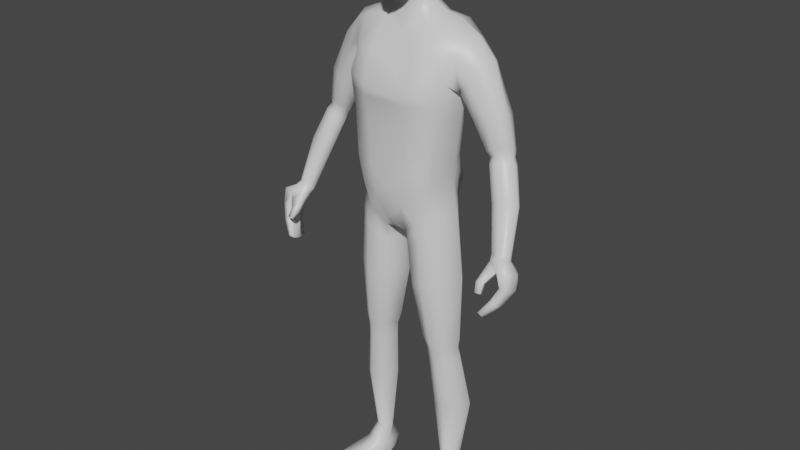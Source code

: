 # Source: Player-backup2.blend  (saved by Blender 2.90.8; exported with 4.5.12 LTS)
import bpy
from mathutils import Matrix  # noqa: F401  (used for matrix-valued properties, if any)

bpy.ops.wm.read_factory_settings(use_empty=True)
scene = bpy.context.scene
scene.name = 'Scene'

# ---- collections
col_collection = bpy.data.collections.new('Collection'); scene.collection.children.link(col_collection)
col_reference = bpy.data.collections.new('Reference'); scene.collection.children.link(col_reference)

# ---- materials (node trees are filled in below, after node groups)
mat_material = bpy.data.materials.new('Material')
mat_material.alpha_threshold = 0.0
mat_material.use_transparent_shadow = False
mat_material.line_color = (0.0, 0.0, 0.0, 1.0)

# ---- material node trees
mat_material.use_nodes = True; mat_material.node_tree.nodes.clear()
_N = mat_material.node_tree.nodes; _L = mat_material.node_tree.links
n0 = _N.new('ShaderNodeOutputMaterial'); n0.name = 'Material Output'; n0.location = (300, 300)
n1 = _N.new('ShaderNodeBsdfPrincipled'); n1.name = 'Principled BSDF'; n1.location = (10, 300)
n1.distribution = 'GGX'
n1.subsurface_method = 'BURLEY'
n1.inputs[2].default_value = 0.4
n1.inputs[3].default_value = 1.45
n1.inputs[27].default_value = (0.0, 0.0, 0.0, 1.0)
n1.inputs[28].default_value = 1.0
_L.new(n1.outputs[0], n0.inputs[0])
n0.is_active_output = True

# ---- world
world_world = bpy.data.worlds.new('World'); scene.world = world_world
world_world.use_nodes = True; world_world.node_tree.nodes.clear()
_N = world_world.node_tree.nodes; _L = world_world.node_tree.links
n0 = _N.new('ShaderNodeOutputWorld'); n0.name = 'World Output'; n0.location = (300, 300)
n1 = _N.new('ShaderNodeBackground'); n1.name = 'Background'; n1.location = (10, 300)
n1.inputs[0].default_value = (0.05088, 0.05088, 0.05088, 1.0)
_L.new(n1.outputs[0], n0.inputs[0])
n0.is_active_output = True
world_world.color = (0.05088, 0.05088, 0.05088)
world_world.use_sun_shadow = False
world_world.sun_shadow_jitter_overblur = 0.0

# ---- meshes
me_cube = bpy.data.meshes.new('Cube')
me_cube.from_pydata([(0.1962, 0.0748, 1.552), (0.1287, 0.06521, 1.061), (0.1962, 0.0005378, 1.552), (0.1216, -0.05748, 1.057), (0.1641, -0.04532, 1.434), (0.1346, 0.06125, 1.19), (0.1509, 0.06118, 1.333), (0.1646, 0.08244, 1.439), (0.0, 0.1014, 0.9632), (0.0, -0.03132, 1.554), (0.0, -0.0727, 0.9643), (0.0, 0.07712, 1.564), (0.1509, -0.05567, 1.329), (0.1344, -0.06182, 1.183), (0.0, 0.1028, 1.394), (0.0, 0.07291, 1.268), (0.0, 0.07936, 1.108), (0.0, -0.1284, 1.398), (0.0, -0.1003, 1.277), (0.0, -0.1113, 1.112), (0.03639, -0.06193, 0.9557), (0.07015, 0.09458, 1.602), (0.04891, 0.1087, 0.9804), (0.07015, -0.03132, 1.589), (0.06175, -0.1022, 1.155), (0.07213, -0.1055, 1.308), (0.07016, -0.1225, 1.406), (0.05269, 0.0892, 1.158), (0.05155, 0.08841, 1.311), (0.04755, 0.1122, 1.41), (0.0, -0.01168, 1.646), (0.0, 0.0489, 1.686), (0.03731, 0.05119, 1.673), (0.03734, -0.01192, 1.646), (0.1545, 0.0141, 1.191), (0.1711, 0.01602, 1.333), (0.0, 0.03341, 0.9407), (0.2074, 0.04025, 1.568), (0.1227, 0.01593, 0.1125), (0.1603, 0.02415, 0.1128), (0.1544, 0.06545, 0.1124), (0.1248, 0.06328, 0.1126), (0.05417, 0.07428, 0.9173), (0.04527, -0.06277, 0.9004), (0.1364, -0.05246, 0.9843), (0.14, 0.05799, 0.9929), (0.1306, 0.06807, 1.129), (0.1259, -0.05973, 1.12), (0.0, 0.1099, 1.01), (0.0, -0.1042, 1.008), (0.04746, -0.1042, 1.057), (0.04746, 0.1262, 1.056), (0.08981, 0.05828, 0.5907), (0.1544, -0.02926, 0.5898), (0.07917, -0.02965, 0.5865), (0.159, 0.05084, 0.5921), (0.1028, 0.0581, 0.5194), (0.1571, -0.0136, 0.5102), (0.09413, -0.01779, 0.5082), (0.1605, 0.05484, 0.5181), (0.04616, -0.04917, 0.7784), (0.1571, 0.06228, 0.7989), (0.06087, 0.07209, 0.7864), (0.1502, -0.0482, 0.795), (0.1186, 0.08291, 0.3416), (0.1803, 0.005467, 0.3351), (0.1092, -0.005036, 0.3394), (0.1844, 0.08271, 0.3375), (0.08856, -0.02252, 0.5494), (0.1567, 0.04671, 0.557), (0.09754, 0.05312, 0.5569), (0.1528, -0.02205, 0.5518), (0.07991, -0.08391, 1.003), (0.1315, 0.09954, 1.589), (0.1162, 0.08754, 1.179), (0.1315, 0.0873, 1.326), (0.1393, 0.1264, 1.432), (0.09429, 0.1057, 1.009), (0.132, -0.02918, 1.583), (0.1181, -0.09621, 1.172), (0.1342, -0.08787, 1.325), (0.1422, -0.09661, 1.428), (0.1553, 0.01303, 1.085), (0.1431, 0.01097, 0.1126), (0.1361, 0.07116, 0.1124), (0.09698, -0.0807, 0.9465), (0.09762, 0.0841, 0.9537), (0.1021, -0.09334, 1.093), (0.1128, 0.1136, 1.099), (0.1214, -0.053, 0.5869), (0.1245, 0.07376, 0.5908), (0.1304, -0.03535, 0.5051), (0.1326, 0.07647, 0.5197), (0.1075, 0.08917, 0.7935), (0.1034, -0.07693, 0.7878), (0.15, -0.01829, 0.333), (0.1523, 0.1058, 0.3371), (0.1274, 0.06699, 0.5573), (0.1249, -0.04273, 0.5477), (0.09003, 0.04827, 1.611), (0.01213, 0.0452, 0.9448), (0.0, -0.01488, 1.605), (0.05301, 0.0219, 1.665), (0.1744, 0.04745, 0.1125), (0.1069, 0.04074, 0.1125), (0.1694, 0.01438, 1.009), (0.01646, 0.02364, 0.8917), (0.1503, 0.01425, 1.139), (0.1848, 0.0187, 0.5923), (0.05599, 0.02442, 0.5869), (0.1839, 0.02711, 0.5166), (0.07186, 0.02685, 0.5137), (0.01937, 0.02591, 0.7785), (0.1887, 0.0184, 0.8005), (0.2092, 0.05161, 0.3372), (0.08555, 0.04486, 0.3424), (0.06802, 0.02392, 0.5521), (0.1792, 0.01901, 0.5561), (0.1356, 0.05264, 1.599), (0.0, 0.101, 1.479), (0.1757, 0.08129, 1.494), (0.0, -0.07805, 1.472), (0.07357, -0.07845, 1.504), (0.05545, 0.1386, 1.5), (0.1362, -0.06394, 1.508), (0.1345, 0.1276, 1.512), (0.1873, 0.02977, 1.422), (0.1757, -0.02991, 1.5), (0.247, 0.07388, 1.496), (0.247, 0.005487, 1.496), (0.1905, -0.01692, 1.41), (0.1911, 0.06485, 1.411), (0.263, 0.04206, 1.504), (0.192, 0.03134, 1.388), (0.2169, -0.02362, 1.457), (0.2147, 0.07986, 1.453), (0.4001, -0.03903, 0.9793), (0.3336, 0.05877, 1.239), (0.3282, 0.01806, 1.25), (0.2808, 0.008876, 1.238), (0.2878, 0.0575, 1.225), (0.3388, 0.03689, 1.242), (0.2782, 0.03552, 1.223), (0.3038, 0.002763, 1.247), (0.3099, 0.06452, 1.23), (0.3139, -0.007958, 1.1), (0.3976, -0.06441, 0.9924), (0.3533, -0.0716, 0.9908), (0.3567, -0.04127, 0.9752), (0.4055, -0.05295, 0.9825), (0.348, -0.05582, 0.9761), (0.3807, -0.07308, 0.9958), (0.3772, -0.03623, 0.975), (0.3256, 0.01146, 1.1), (0.3512, 0.02028, 1.103), (0.383, 0.01619, 1.115), (0.3178, -0.02904, 1.12), (0.344, -0.03567, 1.132), (0.3765, -0.02076, 1.133), (0.3901, -0.004071, 1.121), (0.2317, -0.007068, 1.335), (0.2706, 0.07327, 1.337), (0.2254, 0.03129, 1.32), (0.2345, 0.06121, 1.321), (0.2716, -0.01319, 1.357), (0.3101, 0.01061, 1.371), (0.3152, 0.03922, 1.363), (0.3117, 0.06773, 1.358), (0.3668, -0.1491, 0.8407), (0.3591, -0.08642, 0.9766), (0.3652, -0.09022, 0.8229), (0.3744, -0.04092, 0.9665), (0.3762, -0.1483, 0.8348), (0.3916, -0.08298, 0.989), (0.3731, -0.09022, 0.8185), (0.4014, -0.04157, 0.9716), (0.4103, -0.111, 0.9165), (0.4102, -0.03841, 0.8971), (0.4281, -0.03841, 0.8967), (0.4334, -0.1081, 0.9194), (0.3953, -0.06863, 0.8528), (0.408, -0.06799, 0.8534), (0.4131, -0.1267, 0.8725), (0.392, -0.1268, 0.8778), (0.3964, -0.1083, 0.9647), (0.3982, -0.03201, 0.9383), (0.4203, -0.03201, 0.9396), (0.4286, -0.1023, 0.9716), (0.3622, -0.1151, 0.8204), (0.3622, -0.1351, 0.8273), (0.3533, -0.0696, 0.9613), (0.3578, -0.04738, 0.9671), (0.3773, -0.1351, 0.8188), (0.3773, -0.1151, 0.8119), (0.4069, -0.05581, 0.9781), (0.4049, -0.07124, 0.9863), (0.435, -0.06647, 0.8981), (0.4365, -0.08856, 0.9067), (0.4022, -0.08856, 0.9075), (0.4007, -0.06647, 0.8988), (0.3895, -0.11, 0.8658), (0.3883, -0.08996, 0.8606), (0.4131, -0.08996, 0.856), (0.4131, -0.1108, 0.8583), (0.4317, -0.05424, 0.9408), (0.4317, -0.07443, 0.9482), (0.3859, -0.07616, 0.9472), (0.3895, -0.05424, 0.9383), (0.3679, -0.1162, 0.9181), (0.3562, -0.1421, 0.8938), (0.3723, -0.1346, 0.9301), (0.3577, -0.1543, 0.9045), (0.3484, -0.123, 0.9169), (0.371, -0.1369, 0.8947), (0.3504, -0.1391, 0.931), (0.3743, -0.1509, 0.9038), (0.1516, -0.1329, -0.0009187), (0.1515, -0.1325, 0.0236), (0.1109, 0.06951, 0.0008555), (0.1086, 0.07724, 0.0472), (0.218, -0.1129, -0.0009187), (0.2179, -0.1125, 0.0236), (0.1422, 0.0789, 0.0008555), (0.1398, 0.08664, 0.0472), (0.1061, -0.02091, 0.006179), (0.1186, -0.02429, 0.06013), (0.1942, 0.005609, 0.006179), (0.1781, -0.002014, 0.05953), (0.105, 0.02106, 0.05332), (0.1717, 0.04184, -0.0009187), (0.1048, 0.02173, -0.0009187), (0.1719, 0.04117, 0.05332), (0.1256, 0.07392, 0.0008555), (0.1233, 0.08165, 0.0472), (0.1848, -0.1229, -0.0009187), (0.1847, -0.1225, 0.0236), (0.1521, -0.0142, 0.06013), (0.1501, -0.007649, 0.006179), (0.1383, 0.03178, -0.0009187), (0.1515, -0.1351, 0.009402), (0.1087, 0.07567, 0.01339), (0.1406, 0.08527, 0.01339), (0.2193, -0.1147, 0.009402), (0.195, 0.006119, 0.0165), (0.1051, -0.02094, 0.0165), (0.172, 0.04339, 0.009402), (0.1037, 0.02286, 0.009402), (0.1854, -0.1249, 0.009402), (0.1237, 0.08018, 0.01339), (0.1296, -0.07946, -0.0009187), (0.2073, -0.0578, 0.03346), (0.1301, -0.08104, 0.03346), (0.2069, -0.05622, -0.0009187), (0.1687, -0.06942, 0.03346), (0.1682, -0.06784, -0.0009187), (0.1289, -0.08014, 0.009549), (0.2078, -0.05642, 0.009549), (0.04266, -0.08784, 1.711), (0.05423, -0.06554, 1.869), (0.0601, 0.04253, 1.739), (0.05995, 0.05495, 1.872), (0.06947, 0.06136, 1.8), (0.06377, -0.01867, 1.71), (0.06745, -0.002098, 1.888), (0.05608, -0.086, 1.793), (0.08521, -0.006689, 1.797), (0.0, 0.05987, 1.725), (-1.077e-10, 0.06972, 1.887), (0.0, -0.1049, 1.669), (0.0, -0.08059, 1.883), (0.0, -0.001716, 1.923), (0.0, -0.01976, 1.665), (-1.077e-10, -0.1216, 1.785), (-1.077e-10, 0.09503, 1.8), (0.03672, 0.06469, 1.882), (0.06708, 0.05284, 1.764), (0.06589, 0.01796, 1.724), (0.06273, -0.03893, 1.881), (0.04923, -0.09103, 1.746), (0.02422, -0.09993, 1.683), (0.0395, 0.0514, 1.734), (0.06692, 0.06109, 1.841), (0.05322, -0.05985, 1.707), (0.06634, 0.03231, 1.883), (0.05812, -0.07619, 1.838), (0.03311, -0.07552, 1.879), (0.0, -0.04341, 1.912), (0.0, 0.03776, 1.914), (0.03795, -0.001764, 1.914), (0.0, -0.06951, 1.659), (0.05051, -0.01501, 1.619), (0.03542, -0.02012, 1.678), (0.0299, -0.1121, 1.788), (0.0, -0.1138, 1.726), (0.0, -0.1072, 1.84), (0.07516, -0.04805, 1.796), (0.08436, 0.03028, 1.799), (0.07976, -0.01307, 1.751), (0.08229, -0.003244, 1.846), (0.03911, 0.08524, 1.8), (5.386e-10, 0.08443, 1.76), (-1.077e-10, 0.08968, 1.845), (0.03813, 0.08159, 1.843), (0.07475, -0.04201, 1.843), (0.02919, -0.06754, 1.675), (0.03594, -0.04132, 1.904), (0.0377, 0.03557, 1.906), (0.04956, 0.02087, 1.704), (0.02581, -0.1058, 1.735), (0.0321, -0.09892, 1.839), (0.068, -0.05457, 1.749), (0.08047, 0.02332, 1.758), (0.08078, 0.03226, 1.844), (0.03828, 0.07506, 1.763), (0.05051, 0.06613, 1.637), (0.0, 0.06632, 1.622), (0.06637, 0.03302, 1.637), (0.3513, -0.09123, 0.9433), (0.3866, -0.1189, 0.9507), (0.3555, -0.1078, 0.9581), (0.3786, -0.09235, 0.9354), (0.2814, 0.02648, 1.202), (0.3176, 0.05829, 1.21), (0.3106, -0.008547, 1.23), (0.3393, 0.008238, 1.233), (0.2924, 0.05016, 1.205), (0.3455, 0.05231, 1.22), (0.2845, -0.001691, 1.22), (0.3516, 0.02853, 1.224), (0.2694, 0.003229, 1.255), (0.3034, 0.06921, 1.248), (0.2764, 0.06055, 1.241), (0.3381, 0.03746, 1.264), (0.2658, 0.0348, 1.238), (0.2978, -0.00355, 1.267), (0.3273, 0.01489, 1.272), (0.3326, 0.06287, 1.26), (0.0, 0.09169, 1.371), (0.1597, -0.05078, 1.38), (0.16, 0.07152, 1.38), (0.0, -0.1133, 1.372), (0.05187, 0.1033, 1.375), (0.06957, -0.1221, 1.376), (0.1404, -0.09253, 1.379), (0.1376, 0.1065, 1.379), (0.1814, 0.02261, 1.379)], [], [(74, 75, 6, 5), (88, 74, 5, 46), (342, 26, 17, 340), (58, 111, 115, 66), (125, 73, 0, 120), (24, 25, 18, 19), (50, 24, 19, 49), (122, 23, 9, 121), (101, 290, 33, 30), (344, 76, 7, 339), (107, 34, 13, 47), (34, 35, 12, 13), (345, 126, 4, 338), (337, 14, 29, 341), (118, 99, 23, 78), (124, 78, 23, 122), (87, 79, 24, 50), (79, 80, 25, 24), (119, 11, 21, 123), (36, 100, 20, 10), (343, 81, 26, 342), (48, 16, 27, 51), (16, 15, 28, 27), (33, 291, 271, 30), (316, 314, 32, 102), (314, 315, 31, 32), (115, 64, 41, 104), (55, 108, 117, 69), (54, 109, 116, 68), (114, 65, 39, 103), (96, 67, 40, 84), (95, 66, 38, 83), (72, 20, 43, 85), (77, 1, 45, 86), (82, 3, 44, 105), (100, 22, 42, 106), (8, 48, 51, 22), (72, 87, 50, 20), (82, 107, 47, 3), (20, 50, 49, 10), (77, 88, 46, 1), (94, 60, 54, 89), (93, 61, 55, 90), (113, 63, 53, 108), (112, 62, 52, 109), (98, 68, 58, 91), (97, 69, 59, 92), (117, 71, 57, 110), (116, 70, 56, 111), (106, 42, 62, 112), (105, 44, 63, 113), (86, 45, 61, 93), (85, 43, 60, 94), (91, 58, 66, 95), (92, 59, 67, 96), (110, 57, 65, 114), (111, 56, 64, 115), (109, 52, 70, 116), (108, 53, 71, 117), (90, 55, 69, 97), (89, 54, 68, 98), (53, 89, 98, 71), (52, 90, 97, 70), (56, 92, 96, 64), (57, 91, 95, 65), (44, 85, 94, 63), (42, 86, 93, 62), (70, 97, 92, 56), (71, 98, 91, 57), (62, 93, 90, 52), (63, 94, 89, 53), (22, 51, 88, 77), (3, 47, 87, 72), (22, 77, 86, 42), (3, 72, 85, 44), (65, 95, 83, 39), (64, 96, 84, 41), (0, 73, 118, 37), (338, 4, 81, 343), (13, 12, 80, 79), (47, 13, 79, 87), (127, 2, 78, 124), (37, 118, 78, 2), (341, 29, 76, 344), (123, 21, 73, 125), (59, 110, 114, 67), (51, 27, 74, 88), (27, 28, 75, 74), (45, 105, 113, 61), (43, 106, 112, 60), (68, 116, 111, 58), (69, 117, 110, 59), (60, 112, 109, 54), (61, 113, 108, 55), (1, 46, 107, 82), (20, 100, 106, 43), (1, 82, 105, 45), (67, 114, 103, 40), (66, 115, 104, 38), (290, 316, 102, 33), (102, 307, 291, 33), (8, 22, 100, 36), (73, 21, 99, 118), (339, 7, 126, 345), (5, 6, 35, 34), (46, 5, 34, 107), (29, 123, 125, 76), (4, 127, 124, 81), (14, 119, 123, 29), (81, 124, 122, 26), (26, 122, 121, 17), (76, 125, 120, 7), (335, 334, 143, 138), (334, 329, 139, 143), (331, 330, 144, 140), (333, 331, 140, 142), (2, 127, 134, 129), (0, 37, 132, 128), (4, 126, 133, 130), (37, 2, 129, 132), (120, 0, 128, 135), (126, 7, 131, 133), (7, 120, 135, 131), (127, 4, 130, 134), (157, 156, 147, 151), (153, 154, 152, 148), (145, 153, 148, 150), (154, 155, 136, 152), (336, 332, 141, 137), (329, 333, 142, 139), (332, 335, 138, 141), (330, 336, 137, 144), (158, 157, 151, 146), (155, 159, 149, 136), (156, 145, 150, 147), (159, 158, 146, 149), (328, 324, 158, 159), (327, 321, 145, 156), (326, 328, 159, 155), (324, 323, 157, 158), (322, 326, 155, 154), (321, 325, 153, 145), (325, 322, 154, 153), (323, 327, 156, 157), (135, 128, 167, 161), (132, 129, 165, 166), (130, 133, 162, 160), (128, 132, 166, 167), (133, 131, 163, 162), (131, 135, 161, 163), (134, 130, 160, 164), (129, 134, 164, 165), (207, 191, 171, 185), (185, 171, 175, 186), (205, 195, 173, 187), (187, 173, 169, 184), (189, 192, 172, 168), (182, 179, 176, 183), (203, 197, 179, 182), (180, 177, 178, 181), (201, 199, 177, 180), (188, 201, 180, 170), (170, 180, 181, 174), (192, 203, 182, 172), (172, 182, 183, 168), (179, 187, 184, 176), (197, 205, 187, 179), (177, 185, 186, 178), (199, 207, 185, 177), (176, 184, 206, 198), (198, 206, 207, 199), (178, 186, 204, 196), (196, 204, 205, 197), (174, 181, 202, 193), (193, 202, 203, 192), (168, 183, 200, 189), (189, 200, 201, 188), (183, 176, 198, 200), (200, 198, 199, 201), (181, 178, 196, 202), (202, 196, 197, 203), (170, 174, 193, 188), (188, 193, 192, 189), (186, 175, 194, 204), (204, 194, 195, 205), (206, 190, 191, 207), (210, 214, 211, 215), (215, 211, 209, 213), (214, 212, 209, 211), (208, 210, 215, 213), (206, 320, 317, 190), (212, 208, 213, 209), (184, 318, 320, 206), (169, 319, 318, 184), (190, 317, 319, 169), (151, 173, 195, 146), (146, 195, 194, 149), (149, 194, 175, 136), (136, 175, 171, 152), (152, 171, 191, 148), (148, 191, 190, 150), (150, 190, 169, 147), (147, 169, 173, 151), (246, 228, 219, 240), (248, 233, 223, 241), (256, 250, 221, 242), (247, 235, 217, 239), (254, 252, 220, 234), (253, 251, 217, 235), (238, 229, 226, 237), (245, 231, 227, 243), (255, 251, 225, 244), (241, 223, 231, 245), (232, 222, 229, 238), (244, 225, 228, 246), (218, 232, 238, 230), (230, 238, 237, 224), (250, 253, 235, 221), (249, 254, 234, 216), (242, 221, 235, 247), (240, 219, 233, 248), (103, 231, 223, 40), (40, 223, 233, 84), (84, 233, 219, 41), (41, 219, 228, 104), (104, 228, 225, 38), (38, 225, 236, 83), (83, 236, 227, 39), (39, 227, 231, 103), (218, 240, 248, 232), (220, 242, 247, 234), (224, 244, 246, 230), (222, 241, 245, 229), (249, 255, 244, 224), (229, 245, 243, 226), (234, 247, 239, 216), (252, 256, 242, 220), (232, 248, 241, 222), (230, 246, 240, 218), (226, 243, 256, 252), (216, 239, 255, 249), (224, 237, 254, 249), (227, 236, 253, 250), (239, 217, 251, 255), (236, 225, 251, 253), (237, 226, 252, 254), (243, 227, 250, 256), (273, 301, 302, 299), (301, 267, 274, 302), (302, 274, 260, 281), (299, 302, 281, 261), (265, 298, 303, 295), (298, 263, 277, 303), (303, 277, 258, 284), (295, 303, 284, 264), (271, 291, 304, 289), (291, 262, 282, 304), (304, 282, 257, 279), (289, 304, 279, 268), (263, 288, 305, 277), (288, 270, 286, 305), (305, 286, 269, 285), (277, 305, 285, 258), (260, 274, 306, 283), (274, 267, 287, 306), (306, 287, 270, 288), (283, 306, 288, 263), (32, 280, 307, 102), (280, 259, 276, 307), (307, 276, 262, 291), (31, 266, 280, 32), (257, 278, 308, 279), (278, 264, 292, 308), (308, 292, 272, 293), (279, 308, 293, 268), (264, 284, 309, 292), (284, 258, 285, 309), (309, 285, 269, 294), (292, 309, 294, 272), (262, 297, 310, 282), (297, 265, 295, 310), (310, 295, 264, 278), (282, 310, 278, 257), (259, 275, 311, 276), (275, 261, 296, 311), (311, 296, 265, 297), (276, 311, 297, 262), (261, 281, 312, 296), (281, 260, 283, 312), (312, 283, 263, 298), (296, 312, 298, 265), (266, 300, 313, 280), (300, 273, 299, 313), (313, 299, 261, 275), (280, 313, 275, 259), (23, 99, 316, 290), (21, 11, 315, 314), (99, 21, 314, 316), (9, 23, 290, 101), (214, 319, 317, 212), (210, 318, 319, 214), (212, 317, 320, 208), (208, 320, 318, 210), (143, 139, 327, 323), (140, 144, 322, 325), (142, 140, 325, 321), (144, 137, 326, 322), (138, 143, 323, 324), (137, 141, 328, 326), (139, 142, 321, 327), (141, 138, 324, 328), (161, 167, 336, 330), (166, 165, 335, 332), (160, 162, 333, 329), (167, 166, 332, 336), (162, 163, 331, 333), (163, 161, 330, 331), (164, 160, 329, 334), (165, 164, 334, 335), (6, 339, 345, 35), (28, 341, 344, 75), (12, 338, 343, 80), (80, 343, 342, 25), (15, 337, 341, 28), (35, 345, 338, 12), (75, 344, 339, 6), (25, 342, 340, 18)])
me_cube.polygons.foreach_set('use_smooth', [True] * 327)
_uv = me_cube.uv_layers.new(name='UVMap')
_uv.uv.foreach_set('vector', [0.6875, 0.7178, 0.75, 0.7178, 0.75, 0.7408, 0.6875, 0.7408, 0.6568, 0.7178, 0.6875, 0.7178, 0.6875, 0.7408, 0.6568, 0.7408, 0.5313, 0.3125, 0.5625, 0.3125, 0.5625, 0.375, 0.5312, 0.375, 0.5625, 1.031, 0.5625, 0.8399, 0.5625, 0.8399, 0.5625, 1.027, 0.8428, 0.7178, 0.875, 0.7178, 0.875, 0.75, 0.8428, 0.75, 0.4375, 0.3125, 0.5, 0.3125, 0.5, 0.375, 0.4375, 0.375, 0.4068, 0.3125, 0.4375, 0.3125, 0.4375, 0.375, 0.4068, 0.375, 0.5928, 0.3125, 0.625, 0.3125, 0.625, 0.375, 0.5928, 0.375, 0.625, 0.375, 0.625, 0.3125, 0.625, 0.3125, 0.625, 0.375, 0.7812, 0.7178, 0.8125, 0.7178, 0.8125, 0.7408, 0.7812, 0.7408, 0.1568, 0.5899, 0.1875, 0.5899, 0.1846, 0.7783, 0.1477, 0.7794, 0.1875, 0.5899, 0.25, 0.5899, 0.2478, 0.7768, 0.1846, 0.7783, 0.2812, 0.5899, 0.3125, 0.5899, 0.3129, 0.8307, 0.2804, 0.8038, 0.7812, 0.625, 0.8125, 0.625, 0.8125, 0.6875, 0.7812, 0.6875, 0.4072, 0.08989, 0.4375, 0.08989, 0.4375, 0.25, 0.4072, 0.25, 0.5928, 0.2822, 0.625, 0.2822, 0.625, 0.3125, 0.5928, 0.3125, 0.4068, 0.2822, 0.4375, 0.2822, 0.4375, 0.3125, 0.4068, 0.3125, 0.4375, 0.2822, 0.5, 0.2822, 0.5, 0.3125, 0.4375, 0.3125, 0.8428, 0.625, 0.875, 0.625, 0.875, 0.6875, 0.8428, 0.6875, 0.5, 0.8399, 0.5625, 0.8399, 0.5956, 1.035, 0.5, 1.0, 0.5312, 0.2822, 0.5625, 0.2822, 0.5625, 0.3125, 0.5313, 0.3125, 0.6568, 0.625, 0.6875, 0.625, 0.6875, 0.6875, 0.6568, 0.6875, 0.6875, 0.625, 0.75, 0.625, 0.75, 0.6875, 0.6875, 0.6875, 0.3125, 0.625, 0.25, 0.625, 0.625, 0.375, 0.625, 0.3125, 0.4375, 0.08989, 0.4375, 0.0, 0.4375, 0.0, 0.4375, 0.08989, 0.875, 0.6875, 0.875, 0.625, 0.875, 0.625, 0.875, 0.6875, 0.5625, 0.8399, 0.5625, 0.6805, 0.5625, 0.7206, 0.5625, 0.8399, 0.125, 0.4522, 0.125, 0.5899, 0.125, 0.5899, 0.125, 0.4482, 0.5625, 1.031, 0.5625, 0.8399, 0.5625, 0.8399, 0.5625, 1.035, 0.125, 0.5899, 0.125, 0.8059, 0.125, 0.8033, 0.125, 0.5899, 0.625, 0.7178, 0.625, 0.7408, 0.625, 0.7408, 0.625, 0.7178, 0.375, 0.2822, 0.375, 0.3053, 0.375, 0.3053, 0.375, 0.2822, 0.375, 0.2822, 0.375, 0.3053, 0.375, 0.3053, 0.375, 0.2822, 0.625, 0.7178, 0.625, 0.7408, 0.625, 0.7408, 0.625, 0.7178, 0.125, 0.5899, 0.116, 0.7787, 0.125, 0.7836, 0.125, 0.5899, 0.5625, 0.8399, 0.6127, 0.7582, 0.5625, 0.7359, 0.5625, 0.8399, 0.625, 0.625, 0.6568, 0.625, 0.6568, 0.6875, 0.625, 0.6986, 0.375, 0.2822, 0.4068, 0.2822, 0.4068, 0.3125, 0.375, 0.3053, 0.125, 0.5899, 0.1568, 0.5899, 0.1477, 0.7794, 0.116, 0.7787, 0.375, 0.3053, 0.4068, 0.3125, 0.4068, 0.375, 0.375, 0.375, 0.625, 0.7178, 0.6568, 0.7178, 0.6568, 0.7408, 0.625, 0.7408, 0.375, 0.2822, 0.375, 0.3053, 0.375, 0.3053, 0.375, 0.2822, 0.625, 0.7178, 0.625, 0.7408, 0.625, 0.7408, 0.625, 0.7178, 0.125, 0.5899, 0.125, 0.7902, 0.125, 0.7951, 0.125, 0.5899, 0.5625, 0.8399, 0.5625, 0.7057, 0.5625, 0.6977, 0.5625, 0.8399, 0.375, 0.2822, 0.375, 0.3053, 0.375, 0.3053, 0.375, 0.2822, 0.625, 0.7178, 0.625, 0.7408, 0.625, 0.7408, 0.625, 0.7178, 0.125, 0.5899, 0.125, 0.8025, 0.125, 0.8011, 0.125, 0.5899, 0.5625, 0.8399, 0.5625, 0.693, 0.5625, 0.6896, 0.5625, 0.8399, 0.5625, 0.8399, 0.5625, 0.7359, 0.5625, 0.7057, 0.5625, 0.8399, 0.125, 0.5899, 0.125, 0.7836, 0.125, 0.7902, 0.125, 0.5899, 0.625, 0.7178, 0.625, 0.7408, 0.625, 0.7408, 0.625, 0.7178, 0.375, 0.2822, 0.375, 0.3053, 0.375, 0.3053, 0.375, 0.2822, 0.375, 0.2822, 0.375, 0.3053, 0.375, 0.3053, 0.375, 0.2822, 0.625, 0.7178, 0.625, 0.7408, 0.625, 0.7408, 0.625, 0.7178, 0.125, 0.5899, 0.125, 0.8011, 0.125, 0.8059, 0.125, 0.5899, 0.5625, 0.8399, 0.5625, 0.6896, 0.5625, 0.6805, 0.5625, 0.8399, 0.5625, 0.8399, 0.5625, 0.6977, 0.5625, 0.693, 0.5625, 0.8399, 0.125, 0.5899, 0.125, 0.7951, 0.125, 0.8025, 0.125, 0.5899, 0.625, 0.7178, 0.625, 0.7408, 0.625, 0.7408, 0.625, 0.7178, 0.375, 0.2822, 0.375, 0.3053, 0.375, 0.3053, 0.375, 0.2822, 0.375, 0.2601, 0.375, 0.2822, 0.375, 0.2822, 0.375, 0.2599, 0.625, 0.6986, 0.625, 0.7178, 0.625, 0.7178, 0.625, 0.6986, 0.625, 0.6986, 0.625, 0.7178, 0.625, 0.7178, 0.625, 0.6986, 0.375, 0.26, 0.375, 0.2822, 0.375, 0.2822, 0.375, 0.2598, 0.375, 0.2603, 0.375, 0.2822, 0.375, 0.2822, 0.375, 0.2601, 0.625, 0.6986, 0.625, 0.7178, 0.625, 0.7178, 0.625, 0.6986, 0.625, 0.6986, 0.625, 0.7178, 0.625, 0.7178, 0.625, 0.6986, 0.375, 0.2599, 0.375, 0.2822, 0.375, 0.2822, 0.375, 0.26, 0.625, 0.6986, 0.625, 0.7178, 0.625, 0.7178, 0.625, 0.6986, 0.375, 0.2601, 0.375, 0.2822, 0.375, 0.2822, 0.375, 0.2601, 0.625, 0.6986, 0.6568, 0.6875, 0.6568, 0.7178, 0.625, 0.7178, 0.3734, 0.2591, 0.4052, 0.2584, 0.4068, 0.2822, 0.375, 0.2822, 0.625, 0.6986, 0.625, 0.7178, 0.625, 0.7178, 0.625, 0.6986, 0.3734, 0.2591, 0.375, 0.2822, 0.375, 0.2822, 0.375, 0.2603, 0.375, 0.2598, 0.375, 0.2822, 0.375, 0.2822, 0.375, 0.2605, 0.625, 0.6986, 0.625, 0.7178, 0.625, 0.7178, 0.625, 0.6986, 0.375, 0.0, 0.4072, 0.0, 0.4072, 0.08989, 0.375, 0.08989, 0.5306, 0.2587, 0.5618, 0.259, 0.5625, 0.2822, 0.5312, 0.2822, 0.4366, 0.258, 0.4995, 0.2584, 0.5, 0.2822, 0.4375, 0.2822, 0.4052, 0.2584, 0.4366, 0.258, 0.4375, 0.2822, 0.4068, 0.2822, 0.5928, 0.25, 0.625, 0.25, 0.625, 0.2822, 0.5928, 0.2822, 0.375, 0.08989, 0.4072, 0.08989, 0.4072, 0.25, 0.375, 0.25, 0.7812, 0.6875, 0.8125, 0.6875, 0.8125, 0.7178, 0.7812, 0.7178, 0.8428, 0.6875, 0.875, 0.6875, 0.875, 0.7178, 0.8428, 0.7178, 0.125, 0.45, 0.125, 0.5899, 0.125, 0.5899, 0.125, 0.4464, 0.6568, 0.6875, 0.6875, 0.6875, 0.6875, 0.7178, 0.6568, 0.7178, 0.6875, 0.6875, 0.75, 0.6875, 0.75, 0.7178, 0.6875, 0.7178, 0.125, 0.4598, 0.125, 0.5899, 0.125, 0.5899, 0.125, 0.4547, 0.5625, 1.015, 0.5625, 0.8399, 0.5625, 0.8399, 0.5625, 1.027, 0.5625, 1.035, 0.5625, 0.8399, 0.5625, 0.8399, 0.5625, 1.031, 0.125, 0.4482, 0.125, 0.5899, 0.125, 0.5899, 0.125, 0.45, 0.5625, 1.027, 0.5625, 0.8399, 0.5625, 0.8399, 0.5625, 1.031, 0.125, 0.4547, 0.125, 0.5899, 0.125, 0.5899, 0.125, 0.4522, 0.1196, 0.4497, 0.1499, 0.4542, 0.1568, 0.5899, 0.125, 0.5899, 0.5956, 1.035, 0.5625, 0.8399, 0.5625, 0.8399, 0.5625, 1.015, 0.1196, 0.4497, 0.125, 0.5899, 0.125, 0.5899, 0.125, 0.4598, 0.125, 0.4464, 0.125, 0.5899, 0.125, 0.5899, 0.125, 0.4745, 0.5625, 1.027, 0.5625, 0.8399, 0.5625, 0.8399, 0.5625, 1.019, 0.4375, 0.25, 0.4375, 0.08989, 0.4375, 0.08989, 0.4375, 0.25, 0.3121, 0.5621, 0.3125, 0.625, 0.4375, 0.25, 0.4375, 0.08989, 0.5, 0.75, 0.6127, 0.7582, 0.5625, 0.8399, 0.5, 0.8399, 0.4072, 0.0, 0.4375, 0.0, 0.4375, 0.08989, 0.4072, 0.08989, 0.2797, 0.4621, 0.3125, 0.4548, 0.3125, 0.5899, 0.2812, 0.5899, 0.1847, 0.4715, 0.2469, 0.4695, 0.25, 0.5899, 0.1875, 0.5899, 0.1499, 0.4542, 0.1847, 0.4715, 0.1875, 0.5899, 0.1568, 0.5899, 0.8125, 0.6875, 0.8428, 0.6875, 0.8428, 0.7178, 0.8125, 0.7178, 0.5618, 0.259, 0.5928, 0.25, 0.5928, 0.2822, 0.5625, 0.2822, 0.8125, 0.625, 0.8428, 0.625, 0.8428, 0.6875, 0.8125, 0.6875, 0.5625, 0.2822, 0.5928, 0.2822, 0.5928, 0.3125, 0.5625, 0.3125, 0.5625, 0.3125, 0.5928, 0.3125, 0.5928, 0.375, 0.5625, 0.375, 0.8125, 0.7178, 0.8428, 0.7178, 0.8428, 0.75, 0.8125, 0.7408, 0.375, 0.75, 0.3428, 0.75, 0.3428, 0.75, 0.375, 0.75, 0.3428, 0.75, 0.3125, 0.75, 0.3125, 0.75, 0.3428, 0.75, 0.3125, 0.5, 0.3428, 0.5, 0.3428, 0.5, 0.3125, 0.5, 0.3125, 0.5899, 0.3125, 0.5, 0.3125, 0.5, 0.3125, 0.5899, 0.375, 0.75, 0.3428, 0.75, 0.3428, 0.75, 0.375, 0.75, 0.375, 0.5, 0.375, 0.5899, 0.375, 0.5899, 0.375, 0.5, 0.3129, 0.8307, 0.3125, 0.5899, 0.3125, 0.5899, 0.3125, 0.75, 0.375, 0.5899, 0.375, 0.75, 0.375, 0.75, 0.375, 0.5899, 0.3428, 0.5, 0.375, 0.5, 0.375, 0.5, 0.3428, 0.5, 0.3125, 0.5899, 0.3125, 0.4548, 0.3125, 0.5, 0.3125, 0.5899, 0.3125, 0.4548, 0.3428, 0.5, 0.3428, 0.5, 0.3125, 0.5, 0.3428, 0.75, 0.3129, 0.8307, 0.3125, 0.75, 0.3428, 0.75, 0.3428, 0.75, 0.3125, 0.75, 0.3125, 0.75, 0.3428, 0.75, 0.3125, 0.5, 0.3428, 0.5, 0.3428, 0.5, 0.3125, 0.5, 0.3125, 0.5899, 0.3125, 0.5, 0.3125, 0.5, 0.3125, 0.5899, 0.3428, 0.5, 0.375, 0.5, 0.375, 0.5, 0.3428, 0.5, 0.375, 0.5, 0.375, 0.5899, 0.375, 0.5899, 0.375, 0.5, 0.3125, 0.75, 0.3125, 0.5899, 0.3125, 0.5899, 0.3125, 0.75, 0.375, 0.5899, 0.375, 0.75, 0.375, 0.75, 0.375, 0.5899, 0.3428, 0.5, 0.375, 0.5, 0.375, 0.5, 0.3428, 0.5, 0.375, 0.75, 0.3428, 0.75, 0.3428, 0.75, 0.375, 0.75, 0.375, 0.5, 0.375, 0.5899, 0.375, 0.5899, 0.375, 0.5, 0.3125, 0.75, 0.3125, 0.5899, 0.3125, 0.5899, 0.3125, 0.75, 0.375, 0.5899, 0.375, 0.75, 0.375, 0.75, 0.375, 0.5899, 0.375, 0.5899, 0.375, 0.75, 0.375, 0.75, 0.375, 0.5899, 0.3125, 0.75, 0.3125, 0.5899, 0.3125, 0.5899, 0.3125, 0.75, 0.375, 0.5, 0.375, 0.5899, 0.375, 0.5899, 0.375, 0.5, 0.375, 0.75, 0.3428, 0.75, 0.3428, 0.75, 0.375, 0.75, 0.3428, 0.5, 0.375, 0.5, 0.375, 0.5, 0.3428, 0.5, 0.3125, 0.5899, 0.3125, 0.5, 0.3125, 0.5, 0.3125, 0.5899, 0.3125, 0.5, 0.3428, 0.5, 0.3428, 0.5, 0.3125, 0.5, 0.3428, 0.75, 0.3125, 0.75, 0.3125, 0.75, 0.3428, 0.75, 0.3428, 0.5, 0.375, 0.5, 0.375, 0.5, 0.3428, 0.5, 0.375, 0.5899, 0.375, 0.75, 0.375, 0.75, 0.375, 0.5899, 0.3125, 0.75, 0.3125, 0.5899, 0.3125, 0.5899, 0.3125, 0.75, 0.375, 0.5, 0.375, 0.5899, 0.375, 0.5899, 0.375, 0.5, 0.3125, 0.5899, 0.3125, 0.5, 0.3125, 0.5, 0.3125, 0.5899, 0.3125, 0.5, 0.3428, 0.5, 0.3428, 0.5, 0.3125, 0.5, 0.3428, 0.75, 0.3125, 0.75, 0.3125, 0.75, 0.3428, 0.75, 0.375, 0.75, 0.3428, 0.75, 0.3428, 0.75, 0.375, 0.75, 0.5686, 0.1667, 0.625, 0.1667, 0.6304, 0.3069, 0.5686, 0.3015, 0.5686, 0.3015, 0.6304, 0.3069, 0.6548, 0.4622, 0.5686, 0.4325, 0.5686, 0.6667, 0.625, 0.6667, 0.6329, 0.7607, 0.5686, 0.7686, 0.5686, 0.7686, 0.6329, 0.7607, 0.628, 0.9101, 0.5686, 0.9131, 0.125, 0.6667, 0.375, 0.6667, 0.3654, 0.759, 0.2153, 0.7534, 0.4436, 0.7686, 0.5121, 0.7686, 0.5121, 0.9131, 0.4436, 0.9131, 0.4436, 0.6667, 0.5121, 0.6667, 0.5121, 0.7686, 0.4436, 0.7686, 0.4436, 0.3015, 0.5121, 0.3015, 0.5121, 0.4325, 0.4436, 0.4325, 0.4436, 0.1667, 0.5121, 0.1667, 0.5121, 0.3015, 0.4436, 0.3015, 0.375, 0.1667, 0.4436, 0.1667, 0.4436, 0.3015, 0.3689, 0.3076, 0.3689, 0.3076, 0.4436, 0.3015, 0.4436, 0.4325, 0.342, 0.4655, 0.375, 0.6667, 0.4436, 0.6667, 0.4436, 0.7686, 0.3654, 0.759, 0.3654, 0.759, 0.4436, 0.7686, 0.4436, 0.9131, 0.3714, 0.9095, 0.5121, 0.7686, 0.5686, 0.7686, 0.5686, 0.9131, 0.5121, 0.9131, 0.5121, 0.6667, 0.5686, 0.6667, 0.5686, 0.7686, 0.5121, 0.7686, 0.5121, 0.3015, 0.5686, 0.3015, 0.5686, 0.4325, 0.5121, 0.4325, 0.5121, 0.1667, 0.5686, 0.1667, 0.5686, 0.3015, 0.5121, 0.3015, 0.5122, 4.174e-05, 0.5612, 0.0009817, 0.5686, 0.08333, 0.5121, 0.08333, 0.5121, 0.08333, 0.5686, 0.08333, 0.5686, 0.1667, 0.5121, 0.1667, 0.5121, 0.4325, 0.5686, 0.4325, 0.5686, 0.5833, 0.5121, 0.5833, 0.5121, 0.5833, 0.5686, 0.5833, 0.5686, 0.6667, 0.5121, 0.6667, 0.342, 0.4655, 0.4436, 0.4325, 0.4436, 0.5833, 0.375, 0.5833, 0.375, 0.5833, 0.4436, 0.5833, 0.4436, 0.6667, 0.375, 0.6667, 0.3772, 0.007851, 0.4467, 0.003268, 0.4436, 0.08333, 0.375, 0.08333, 0.375, 0.08333, 0.4436, 0.08333, 0.4436, 0.1667, 0.375, 0.1667, 0.4467, 0.003268, 0.5122, 4.174e-05, 0.5121, 0.08333, 0.4436, 0.08333, 0.4436, 0.08333, 0.5121, 0.08333, 0.5121, 0.1667, 0.4436, 0.1667, 0.4436, 0.4325, 0.5121, 0.4325, 0.5121, 0.5833, 0.4436, 0.5833, 0.4436, 0.5833, 0.5121, 0.5833, 0.5121, 0.6667, 0.4436, 0.6667, 0.1831, 0.4934, 0.342, 0.4655, 0.375, 0.5833, 0.125, 0.5833, 0.125, 0.5833, 0.375, 0.5833, 0.375, 0.6667, 0.125, 0.6667, 0.5686, 0.4325, 0.6548, 0.4622, 0.625, 0.5833, 0.5686, 0.5833, 0.5686, 0.5833, 0.625, 0.5833, 0.625, 0.6667, 0.5686, 0.6667, 0.5686, 0.08333, 0.625, 0.08333, 0.625, 0.1667, 0.5686, 0.1667, 0.5686, 0.9131, 0.375, 0.25, 0.375, 0.25, 0.5686, 0.9131, 0.5686, 0.9131, 0.375, 0.25, 0.375, 0.5, 0.375, 0.75, 0.3125, 0.75, 0.375, 0.5, 0.375, 0.5, 0.3125, 0.75, 0.5686, 0.08333, 0.375, 0.0, 0.375, 0.0, 0.5686, 0.08333, 0.375, 1.0, 0.375, 0.75, 0.625, 0.08333, 0.5686, 0.08333, 0.625, 0.08333, 0.375, 0.75, 0.375, 0.75, 0.625, 0.08333, 0.375, 0.25, 0.375, 0.0, 0.5686, 0.08333, 0.5612, 0.0009817, 0.375, 0.5, 0.375, 0.25, 0.5686, 0.9131, 0.628, 0.9101, 0.375, 0.75, 0.375, 0.5, 0.3125, 0.75, 0.375, 0.5, 0.6329, 0.7607, 0.625, 0.6667, 0.375, 0.75, 0.3428, 0.75, 0.625, 0.6667, 0.625, 0.5833, 0.375, 0.5899, 0.375, 0.75, 0.625, 0.5833, 0.6548, 0.4622, 0.375, 0.5, 0.375, 0.5899, 0.6548, 0.4622, 0.6304, 0.3069, 0.3428, 0.5, 0.375, 0.5, 0.6304, 0.3069, 0.625, 0.1667, 0.3125, 0.5, 0.3428, 0.5, 0.625, 0.1667, 0.625, 0.08333, 0.3125, 0.5899, 0.3125, 0.5, 0.375, 0.75, 0.375, 0.5, 0.3125, 0.75, 0.3125, 0.5899, 0.628, 0.9101, 0.6329, 0.7607, 0.3428, 0.75, 0.3125, 0.75, 0.4234, 0.1806, 0.625, 0.1806, 0.625, 0.2957, 0.4234, 0.2957, 0.4234, 0.375, 0.625, 0.375, 0.625, 0.4645, 0.4234, 0.4645, 0.4234, 0.6957, 0.625, 0.6957, 0.625, 0.75, 0.4234, 0.75, 0.4234, 0.875, 0.625, 0.875, 0.625, 1.0, 0.4234, 1.0, 0.25, 0.6957, 0.375, 0.6957, 0.375, 0.75, 0.25, 0.75, 0.75, 0.6957, 0.875, 0.6957, 0.875, 0.75, 0.75, 0.75, 0.25, 0.5694, 0.375, 0.5694, 0.375, 0.6414, 0.25, 0.6414, 0.4234, 0.5694, 0.625, 0.5694, 0.67, 0.635, 0.4234, 0.6414, 0.4234, 0.05432, 0.625, 0.05432, 0.6286, 0.1103, 0.4234, 0.1086, 0.4234, 0.4645, 0.625, 0.4645, 0.625, 0.5694, 0.4234, 0.5694, 0.25, 0.5, 0.3563, 0.4832, 0.375, 0.5694, 0.25, 0.5694, 0.4234, 0.1086, 0.6286, 0.1103, 0.625, 0.1806, 0.4234, 0.1806, 0.1707, 0.5, 0.25, 0.5, 0.25, 0.5694, 0.125, 0.5694, 0.125, 0.5694, 0.25, 0.5694, 0.25, 0.6414, 0.125, 0.6414, 0.625, 0.6957, 0.75, 0.6957, 0.75, 0.75, 0.625, 0.75, 0.125, 0.6957, 0.25, 0.6957, 0.25, 0.75, 0.125, 0.75, 0.4234, 0.75, 0.625, 0.75, 0.625, 0.875, 0.4234, 0.875, 0.4234, 0.2957, 0.625, 0.2957, 0.625, 0.375, 0.4234, 0.375, 0.625, 0.5694, 0.625, 0.5, 0.1036, 0.5002, 0.03828, 0.5923, 0.625, 0.5711, 0.625, 0.4724, 0.625, 0.7178, 0.625, 0.75, 0.625, 0.375, 0.625, 0.25, 0.625, 0.5275, 0.625, 0.5924, 0.6355, 0.1569, 0.6309, 0.126, 0.5625, 0.8399, 0.5625, 0.75, 0.625, 0.1806, 0.625, 0.1086, 0.5625, 0.9947, 0.5569, 0.9061, 0.7556, 0.5628, 0.6604, 0.5556, 0.375, 0.2822, 0.375, 0.3125, 0.75, 0.6414, 0.625, 0.6414, 0.4664, 0.3933, 0.5033, 0.4016, 0.6474, 0.6415, 0.5892, 0.5728, 0.125, 0.5899, 0.125, 0.75, 0.375, 0.2957, 0.4234, 0.2957, 0.4234, 0.375, 0.375, 0.375, 0.375, 0.75, 0.4234, 0.75, 0.4234, 0.875, 0.375, 0.875, 0.375, 0.1086, 0.4234, 0.1086, 0.4234, 0.1806, 0.375, 0.1806, 0.3563, 0.4832, 0.4234, 0.4645, 0.4234, 0.5694, 0.375, 0.5694, 0.375, 0.05432, 0.4234, 0.05432, 0.4234, 0.1086, 0.375, 0.1086, 0.375, 0.5694, 0.4234, 0.5694, 0.4234, 0.6414, 0.375, 0.6414, 0.375, 0.875, 0.4234, 0.875, 0.4234, 1.0, 0.375, 1.0, 0.375, 0.6957, 0.4234, 0.6957, 0.4234, 0.75, 0.375, 0.75, 0.375, 0.375, 0.4234, 0.375, 0.4234, 0.4645, 0.3563, 0.4832, 0.375, 0.1806, 0.4234, 0.1806, 0.4234, 0.2957, 0.375, 0.2957, 0.375, 0.6414, 0.4234, 0.6414, 0.4234, 0.6957, 0.375, 0.6957, 0.375, 0.0, 0.4234, 0.0, 0.4234, 0.05432, 0.375, 0.05432, 0.125, 0.6414, 0.25, 0.6414, 0.25, 0.6957, 0.125, 0.6957, 0.67, 0.635, 0.75, 0.6414, 0.75, 0.6957, 0.625, 0.6957, 0.4234, 0.0, 0.625, 0.0, 0.625, 0.05432, 0.4234, 0.05432, 0.75, 0.6414, 0.8451, 0.6414, 0.875, 0.6957, 0.75, 0.6957, 0.25, 0.6414, 0.375, 0.6414, 0.375, 0.6957, 0.25, 0.6957, 0.4234, 0.6414, 0.67, 0.635, 0.625, 0.6957, 0.4234, 0.6957, 0.5, 0.375, 0.5625, 0.375, 0.5629, 0.4371, 0.5, 0.4375, 0.5625, 0.375, 0.625, 0.375, 0.6276, 0.4349, 0.5629, 0.4371, 0.5629, 0.4371, 0.6276, 0.4349, 0.6458, 0.4792, 0.5642, 0.4983, 0.5, 0.4375, 0.5629, 0.4371, 0.5642, 0.4983, 0.5, 0.5, 0.5, 0.625, 0.5625, 0.625, 0.5629, 0.6879, 0.5, 0.6875, 0.5625, 0.625, 0.625, 0.625, 0.6267, 0.6892, 0.5629, 0.6879, 0.5629, 0.6879, 0.6267, 0.6892, 0.6458, 0.7708, 0.5642, 0.7517, 0.5, 0.6875, 0.5629, 0.6879, 0.5642, 0.7517, 0.5, 0.75, 0.25, 0.625, 0.3125, 0.625, 0.3121, 0.6879, 0.25, 0.6875, 0.3125, 0.625, 0.375, 0.625, 0.3733, 0.6892, 0.3121, 0.6879, 0.3121, 0.6879, 0.3733, 0.6892, 0.3542, 0.7708, 0.3099, 0.7526, 0.25, 0.6875, 0.3121, 0.6879, 0.3099, 0.7526, 0.25, 0.75, 0.625, 0.625, 0.6875, 0.625, 0.6879, 0.6879, 0.6267, 0.6892, 0.6875, 0.625, 0.75, 0.625, 0.75, 0.6875, 0.6879, 0.6879, 0.6879, 0.6879, 0.75, 0.6875, 0.75, 0.75, 0.6901, 0.7526, 0.6267, 0.6892, 0.6879, 0.6879, 0.6901, 0.7526, 0.6458, 0.7708, 0.6458, 0.4792, 0.6901, 0.4974, 0.6879, 0.5621, 0.6267, 0.5608, 0.6901, 0.4974, 0.75, 0.5, 0.75, 0.5625, 0.6879, 0.5621, 0.6879, 0.5621, 0.75, 0.5625, 0.75, 0.625, 0.6875, 0.625, 0.6267, 0.5608, 0.6879, 0.5621, 0.6875, 0.625, 0.625, 0.625, 0.3099, 0.4974, 0.3121, 0.5621, 0.4375, 0.08989, 0.4375, 0.0, 0.3099, 0.4974, 0.3542, 0.4792, 0.3733, 0.5608, 0.3121, 0.5621, 0.3121, 0.5621, 0.3733, 0.5608, 0.375, 0.625, 0.3125, 0.625, 0.375, 0.375, 0.3724, 0.4349, 0.875, 0.6875, 0.875, 0.625, 0.3542, 0.7708, 0.4358, 0.7517, 0.4371, 0.8129, 0.3724, 0.8151, 0.4358, 0.7517, 0.5, 0.75, 0.5, 0.8125, 0.4371, 0.8129, 0.4371, 0.8129, 0.5, 0.8125, 0.5, 0.875, 0.4375, 0.875, 0.3724, 0.8151, 0.4371, 0.8129, 0.4375, 0.875, 0.375, 0.875, 0.5, 0.75, 0.5642, 0.7517, 0.5629, 0.8129, 0.5, 0.8125, 0.5642, 0.7517, 0.6458, 0.7708, 0.6276, 0.8151, 0.5629, 0.8129, 0.5629, 0.8129, 0.6276, 0.8151, 0.625, 0.875, 0.5625, 0.875, 0.5, 0.8125, 0.5629, 0.8129, 0.5625, 0.875, 0.5, 0.875, 0.375, 0.625, 0.4375, 0.625, 0.4371, 0.6879, 0.3733, 0.6892, 0.4375, 0.625, 0.5, 0.625, 0.5, 0.6875, 0.4371, 0.6879, 0.4371, 0.6879, 0.5, 0.6875, 0.5, 0.75, 0.4358, 0.7517, 0.3733, 0.6892, 0.4371, 0.6879, 0.4358, 0.7517, 0.3542, 0.7708, 0.3542, 0.4792, 0.4358, 0.4983, 0.4371, 0.5621, 0.3733, 0.5608, 0.4358, 0.4983, 0.5, 0.5, 0.5, 0.5625, 0.4371, 0.5621, 0.4371, 0.5621, 0.5, 0.5625, 0.5, 0.625, 0.4375, 0.625, 0.3733, 0.5608, 0.4371, 0.5621, 0.4375, 0.625, 0.375, 0.625, 0.5, 0.5, 0.5642, 0.4983, 0.5629, 0.5621, 0.5, 0.5625, 0.5642, 0.4983, 0.6458, 0.4792, 0.6267, 0.5608, 0.5629, 0.5621, 0.5629, 0.5621, 0.6267, 0.5608, 0.625, 0.625, 0.5625, 0.625, 0.5, 0.5625, 0.5629, 0.5621, 0.5625, 0.625, 0.5, 0.625, 0.375, 0.375, 0.4375, 0.375, 0.4371, 0.4371, 0.3724, 0.4349, 0.4375, 0.375, 0.5, 0.375, 0.5, 0.4375, 0.4371, 0.4371, 0.4371, 0.4371, 0.5, 0.4375, 0.5, 0.5, 0.4358, 0.4983, 0.3724, 0.4349, 0.4371, 0.4371, 0.4358, 0.4983, 0.3542, 0.4792, 0.4375, 0.25, 0.4375, 0.08989, 0.4375, 0.08989, 0.4375, 0.25, 0.875, 0.6875, 0.875, 0.625, 0.875, 0.625, 0.875, 0.6875, 0.4375, 0.08989, 0.4375, 0.0, 0.4375, 0.0, 0.4375, 0.08989, 0.625, 0.375, 0.625, 0.3125, 0.625, 0.3125, 0.625, 0.375, 0.3125, 0.75, 0.375, 0.5, 0.375, 0.75, 0.375, 0.5, 0.5686, 0.9131, 0.375, 0.25, 0.375, 0.5, 0.375, 0.25, 0.625, 0.08333, 0.375, 0.75, 0.375, 1.0, 0.375, 0.75, 0.5686, 0.08333, 0.375, 0.0, 0.375, 0.25, 0.375, 0.0, 0.3428, 0.75, 0.3125, 0.75, 0.3125, 0.75, 0.3428, 0.75, 0.3125, 0.5, 0.3428, 0.5, 0.3428, 0.5, 0.3125, 0.5, 0.3125, 0.5899, 0.3125, 0.5, 0.3125, 0.5, 0.3125, 0.5899, 0.3428, 0.5, 0.375, 0.5, 0.375, 0.5, 0.3428, 0.5, 0.375, 0.75, 0.3428, 0.75, 0.3428, 0.75, 0.375, 0.75, 0.375, 0.5, 0.375, 0.5899, 0.375, 0.5899, 0.375, 0.5, 0.3125, 0.75, 0.3125, 0.5899, 0.3125, 0.5899, 0.3125, 0.75, 0.375, 0.5899, 0.375, 0.75, 0.375, 0.75, 0.375, 0.5899, 0.3428, 0.5, 0.375, 0.5, 0.375, 0.5, 0.3428, 0.5, 0.375, 0.5899, 0.375, 0.75, 0.375, 0.75, 0.375, 0.5899, 0.3125, 0.75, 0.3125, 0.5899, 0.3125, 0.5899, 0.3125, 0.75, 0.375, 0.5, 0.375, 0.5899, 0.375, 0.5899, 0.375, 0.5, 0.3125, 0.5899, 0.3125, 0.5, 0.3125, 0.5, 0.3125, 0.5899, 0.3125, 0.5, 0.3428, 0.5, 0.3428, 0.5, 0.3125, 0.5, 0.3428, 0.75, 0.3125, 0.75, 0.3125, 0.75, 0.3428, 0.75, 0.375, 0.75, 0.3428, 0.75, 0.3428, 0.75, 0.375, 0.75, 0.2469, 0.4695, 0.2797, 0.4621, 0.2812, 0.5899, 0.25, 0.5899, 0.75, 0.6875, 0.7812, 0.6875, 0.7812, 0.7178, 0.75, 0.7178, 0.4995, 0.2584, 0.5306, 0.2587, 0.5312, 0.2822, 0.5, 0.2822, 0.5, 0.2822, 0.5312, 0.2822, 0.5313, 0.3125, 0.5, 0.3125, 0.75, 0.625, 0.7812, 0.625, 0.7812, 0.6875, 0.75, 0.6875, 0.25, 0.5899, 0.2812, 0.5899, 0.2804, 0.8038, 0.2478, 0.7768, 0.75, 0.7178, 0.7812, 0.7178, 0.7812, 0.7408, 0.75, 0.7408, 0.5, 0.3125, 0.5313, 0.3125, 0.5312, 0.375, 0.5, 0.375])
me_cube.materials.append(mat_material)
me_cube.use_remesh_preserve_volume = False
me_cube.use_remesh_preserve_attributes = False
me_cube.use_mirror_vertex_groups = False
me_cube.update()
arm_armature = bpy.data.armatures.new('Armature')  # bones are not reproduced

# ---- objects
ob_armature = bpy.data.objects.new('Armature', arm_armature)
ob_body = bpy.data.objects.new('Body', me_cube)
ob_front = bpy.data.objects.new('Front', None)
ob_side = bpy.data.objects.new('Side', None)

# ---- transforms, parenting, visibility, modifiers, constraints
ob_armature.location = (0.0, 0.0, 0.0)
ob_armature.show_in_front = True
ob_armature.lineart.crease_threshold = 0.0
ob_body.parent = ob_armature
ob_body.location = (0.0, 0.0, 0.0)
ob_body.lock_rotations_4d = False
ob_body.empty_display_type = 'ARROWS'
ob_body.lineart.crease_threshold = 0.0
_vg = ob_body.vertex_groups.new(name='Hips')
for _i, _w in zip([1, 3, 5, 8, 10, 13, 15, 16, 19, 20, 22, 24, 27, 34, 36, 42, 43, 44, 45, 46, 47, 48, 49, 50, 51, 72, 74, 77, 79, 82, 85, 86, 87, 88, 100, 105, 106, 107], [0.3364, 0.3512, 0.08082, 0.4629, 0.3865, 0.07031, 0.008803, 0.1519, 0.1691, 0.1729, 0.2655, 0.09005, 0.1008, 0.07482, 0.7246, 0.1111, 0.03041, 0.06322, 0.07532, 0.2404, 0.1659, 0.4654, 0.5341, 0.4711, 0.4365, 0.1934, 0.09939, 0.2347, 0.07481, 0.3464, 0.03712, 0.07511, 0.2323, 0.3561, 0.6614, 0.08275, 0.09622, 0.1773]): _vg.add([_i], _w, 'REPLACE')
_vg = ob_body.vertex_groups.new(name='Spine')
for _i, _w in zip([1, 3, 4, 5, 6, 7, 8, 10, 12, 13, 14, 15, 16, 17, 18, 19, 22, 24, 25, 26, 27, 28, 29, 34, 35, 44, 45, 46, 47, 48, 49, 50, 51, 72, 74, 75, 76, 77, 79, 80, 81, 82, 86, 87, 88, 105, 107, 119, 121, 122, 123, 124, 125, 126, 130, 337, 338, 339, 340, 341, 342, 343, 344, 345], [0.2632, 0.2661, 0.1029, 0.7929, 0.6182, 0.07846, 0.1714, 0.03794, 0.6235, 0.8041, 0.1332, 0.8546, 0.7551, 0.2255, 0.795, 0.7301, 0.1054, 0.8121, 0.7077, 0.2071, 0.8039, 0.7603, 0.1295, 0.7913, 0.6025, 0.03738, 0.05094, 0.5872, 0.6628, 0.2763, 0.1018, 0.2824, 0.3059, 0.1063, 0.7785, 0.6437, 0.1303, 0.1301, 0.8106, 0.642, 0.1627, 0.3359, 0.01155, 0.5755, 0.4131, 0.06795, 0.6546, 0.02813, 0.06983, 0.04409, 0.01783, 0.02053, 0.005378, 0.07104, 0.008595, 0.2134, 0.3129, 0.289, 0.3074, 0.2518, 0.3049, 0.3214, 0.2783, 0.2876]): _vg.add([_i], _w, 'REPLACE')
_vg = ob_body.vertex_groups.new(name='Chest')
for _i, _w in zip([4, 5, 6, 7, 9, 11, 12, 13, 14, 15, 17, 18, 21, 23, 24, 25, 26, 27, 28, 29, 30, 34, 35, 73, 74, 75, 76, 78, 79, 80, 81, 101, 119, 120, 121, 122, 123, 124, 125, 126, 127, 130, 290, 314, 315, 337, 338, 339, 340, 341, 342, 343, 344, 345], [0.1721, 0.0364, 0.1806, 0.1349, 0.698, 0.7023, 0.1934, 0.03818, 0.7957, 0.08606, 0.6597, 0.1473, 0.1245, 0.1069, 0.009631, 0.2039, 0.6227, 0.01006, 0.1818, 0.7286, 0.005501, 0.03664, 0.1684, 0.04966, 0.02802, 0.1905, 0.328, 0.0256, 0.03036, 0.2103, 0.4488, 0.1635, 0.8212, 0.04737, 0.7564, 0.5799, 0.6275, 0.2052, 0.1835, 0.07209, 0.0553, 0.04346, 0.05232, 0.05077, 0.1282, 0.7305, 0.3337, 0.315, 0.5956, 0.6544, 0.5593, 0.4278, 0.4112, 0.2469]): _vg.add([_i], _w, 'REPLACE')
_vg = ob_body.vertex_groups.new(name='Neck')
for _i, _w in zip([9, 11, 21, 23, 30, 31, 32, 33, 73, 78, 99, 101, 102, 118, 119, 121, 122, 123, 257, 259, 261, 262, 264, 265, 266, 268, 271, 272, 273, 275, 276, 278, 279, 280, 282, 289, 290, 291, 292, 293, 294, 295, 296, 297, 299, 300, 304, 307, 308, 310, 311, 313, 314, 315, 316], [0.1691, 0.1469, 0.1336, 0.1724, 0.9111, 0.7797, 0.759, 0.8301, 0.01922, 0.01677, 0.1451, 0.7508, 0.7603, 0.007882, 0.03239, 0.02885, 0.03532, 0.01301, 0.2233, 0.1296, 0.02409, 0.4173, 0.05196, 0.03224, 0.3152, 0.2839, 0.8714, 0.05853, 0.05837, 0.07321, 0.1858, 0.1194, 0.2483, 0.172, 0.3712, 0.4149, 0.6473, 0.7881, 0.05587, 0.1314, 0.000431, 0.04528, 0.02347, 0.1216, 0.03727, 0.127, 0.3707, 0.2963, 0.1258, 0.1348, 0.08466, 0.08755, 0.6708, 0.7669, 0.6464]): _vg.add([_i], _w, 'REPLACE')
_vg = ob_body.vertex_groups.new(name='Head')
for _i, _w in zip([30, 31, 32, 33, 102, 257, 258, 259, 260, 261, 262, 263, 264, 265, 266, 267, 268, 269, 270, 271, 272, 273, 274, 275, 276, 277, 278, 279, 280, 281, 282, 283, 284, 285, 286, 287, 288, 289, 291, 292, 293, 294, 295, 296, 297, 298, 299, 300, 301, 302, 303, 304, 305, 306, 307, 308, 309, 310, 311, 312, 313, 314, 316], [0.02305, 0.1875, 0.1566, 0.05963, 0.1431, 0.7728, 0.9876, 0.8624, 0.9895, 0.961, 0.5755, 0.994, 0.947, 0.9575, 0.6703, 0.99, 0.7094, 0.9893, 0.9995, 0.1053, 0.9403, 0.9387, 0.9909, 0.9226, 0.8036, 0.9919, 0.8785, 0.7461, 0.8165, 0.9816, 0.6239, 0.9927, 0.9774, 0.9894, 0.9964, 0.9969, 0.9978, 0.5746, 0.1872, 0.9431, 0.866, 0.9743, 0.9513, 0.9616, 0.8749, 0.9846, 0.954, 0.8668, 0.9737, 0.9791, 0.9817, 0.6202, 0.9956, 0.996, 0.6785, 0.8718, 0.9755, 0.8627, 0.9113, 0.9839, 0.9074, 0.03226, 0.04075]): _vg.add([_i], _w, 'REPLACE')
_vg = ob_body.vertex_groups.new(name='Shoulder.L')
for _i, _w in zip([0, 2, 4, 6, 7, 9, 11, 12, 14, 17, 21, 23, 25, 26, 29, 32, 33, 35, 37, 73, 75, 76, 78, 80, 81, 99, 101, 102, 118, 119, 120, 121, 122, 123, 124, 125, 126, 127, 128, 129, 130, 131, 132, 134, 135, 143, 290, 314, 315, 316, 323, 324, 327, 338, 339, 340, 341, 342, 343, 344, 345], [0.8713, 0.8594, 0.0, 0.002861, 0.0, 0.0606, 0.1201, 0.003244, 0.007741, 0.06573, 0.1686, 0.02656, 0.01375, 0.0, 0.0, 0.06772, 0.009665, 0.0, 0.9008, 0.882, 0.03482, 0.0, 0.7426, 0.04372, 0.0, 0.08348, 0.06492, 0.08514, 0.9246, 0.0796, 0.6978, 0.09322, 0.0, 0.2692, 0.09547, 0.565, 0.0, 0.622, 0.1186, 0.09176, 0.0, 0.01972, 0.09289, 0.09347, 0.07121, 0.001007, 0.0, 0.0, 0.014, 0.0, 0.05614, 0.01539, 0.004005, 0.0, 0.0, 0.0518, 0.0, 0.0, 0.0, 0.0, 0.0]): _vg.add([_i], _w, 'REPLACE')
_vg = ob_body.vertex_groups.new(name='UpperArm.L')
for _i, _w in zip([0, 2, 4, 6, 7, 12, 14, 17, 25, 26, 29, 34, 35, 37, 73, 75, 76, 80, 81, 120, 122, 123, 124, 125, 126, 127, 128, 129, 130, 131, 132, 133, 134, 135, 137, 138, 139, 141, 142, 143, 160, 161, 162, 163, 164, 165, 166, 167, 323, 324, 327, 329, 330, 331, 332, 333, 334, 335, 336, 338, 339, 340, 341, 342, 343, 344, 345], [0.1112, 1.0, 0.004236, 0.0, 0.2186, 0.0, 0.0008964, 0.005688, 0.01059, 0.05142, 0.05337, 0.003219, 0.0, 0.8686, 0.002876, 0.0, 0.08187, 0.0, 0.0, 0.2333, 0.03081, 0.02102, 0.09149, 0.09386, 1.0, 0.8945, 0.8713, 1.0, 0.7836, 0.9203, 0.9182, 0.9645, 0.8829, 0.9065, 0.01651, 0.1558, 0.2105, 0.06096, 0.01757, 0.2166, 0.9798, 0.9651, 0.9561, 0.9546, 0.9818, 0.9784, 0.9689, 0.9588, 0.03157, 0.007777, 0.02757, 0.6395, 0.02977, 0.07327, 0.1994, 0.1656, 0.7534, 0.6945, 0.08767, 0.0, 0.0, 0.002027, 0.03799, 0.04053, 0.0, 0.0, 0.0187]): _vg.add([_i], _w, 'REPLACE')
_vg = ob_body.vertex_groups.new(name='LowerArm.L')
for _i, _w in zip([137, 138, 139, 140, 141, 142, 143, 144, 145, 147, 148, 150, 151, 153, 154, 155, 156, 157, 158, 159, 161, 162, 163, 166, 167, 321, 322, 323, 324, 325, 326, 327, 328, 329, 330, 331, 332, 333, 334, 335, 336], [0.9666, 0.844, 0.7891, 0.9768, 0.9387, 0.9662, 0.7831, 0.9843, 0.9812, 0.3953, 0.04193, 0.115, 0.05212, 0.9903, 0.9837, 0.9782, 0.9973, 0.9919, 0.9856, 0.9648, 0.01542, 0.03684, 0.03692, 0.004007, 0.02393, 0.9908, 0.9959, 0.959, 0.9707, 0.9944, 0.9908, 0.9615, 0.9852, 0.3591, 0.96, 0.9267, 0.8003, 0.8346, 0.2457, 0.305, 0.9121]): _vg.add([_i], _w, 'REPLACE')
_vg = ob_body.vertex_groups.new(name='Hand.L')
for _i, _w in zip([136, 146, 147, 148, 149, 150, 151, 152, 159, 169, 171, 173, 175, 176, 177, 178, 179, 184, 185, 186, 187, 190, 191, 194, 195, 196, 197, 198, 199, 204, 205, 206, 207, 317, 318, 320], [0.9812, 0.9689, 0.5565, 0.9372, 0.9918, 0.8114, 0.9301, 0.9795, 0.01896, 0.0766, 0.9552, 0.8201, 0.9801, 0.06765, 0.2017, 0.3751, 0.1125, 0.2359, 0.9216, 0.9049, 0.7507, 0.2208, 0.8084, 0.978, 0.933, 0.07062, 0.07396, 0.04723, 0.05388, 0.9026, 0.8625, 0.7557, 0.9339, 0.007427, 0.06289, 0.1244]): _vg.add([_i], _w, 'REPLACE')
_vg = ob_body.vertex_groups.new(name='Fingers.L')
for _i, _w in zip([168, 170, 172, 174, 176, 177, 178, 179, 180, 181, 182, 183, 184, 185, 186, 187, 188, 193, 196, 197, 198, 199, 200, 201, 202, 203, 204, 205, 206, 207], [0.05708, 0.1901, 0.06366, 0.1872, 0.8416, 0.7963, 0.625, 0.8459, 0.8975, 0.9372, 0.7732, 0.6911, 0.07299, 0.07156, 0.09182, 0.09178, 0.05041, 0.04358, 0.9248, 0.9084, 0.906, 0.9412, 0.1823, 0.8735, 0.9173, 0.5488, 0.09249, 0.1125, 0.05652, 0.04357]): _vg.add([_i], _w, 'REPLACE')
_vg = ob_body.vertex_groups.new(name='FingerTips.L')
for _i, _w in zip([168, 170, 172, 174, 176, 180, 181, 182, 183, 188, 189, 192, 193, 198, 200, 201, 202, 203], [0.9421, 0.809, 0.9354, 0.8113, 0.0148, 0.09277, 0.0335, 0.2143, 0.2996, 0.9498, 0.9834, 0.9871, 0.953, 0.01237, 0.8161, 0.1267, 0.07847, 0.45]): _vg.add([_i], _w, 'REPLACE')
_vg = ob_body.vertex_groups.new(name='Thumb.L')
for _i, _w in zip([147, 150, 169, 171, 173, 176, 179, 184, 187, 190, 191, 195, 206, 208, 210, 212, 214, 317, 318, 319, 320], [0.04598, 0.07264, 0.8956, 0.01084, 0.1654, 0.05529, 0.008235, 0.6551, 0.147, 0.7526, 0.165, 0.05019, 0.1715, 0.06273, 0.05827, 0.008388, 0.02736, 0.9269, 0.7871, 0.958, 0.7713]): _vg.add([_i], _w, 'REPLACE')
_vg = ob_body.vertex_groups.new(name='ThumbTip.L')
for _i, _w in zip([184, 208, 209, 210, 211, 212, 213, 214, 215, 317, 318, 319, 320], [0.01212, 0.9276, 0.9972, 0.9367, 0.996, 0.9709, 0.9939, 0.9607, 0.9947, 0.03316, 0.1317, 0.0157, 0.09275]): _vg.add([_i], _w, 'REPLACE')
_vg = ob_body.vertex_groups.new(name='Shoulder.R')
_vg = ob_body.vertex_groups.new(name='UpperArm.R')
_vg = ob_body.vertex_groups.new(name='LowerArm.R')
_vg = ob_body.vertex_groups.new(name='Hand.R')
_vg = ob_body.vertex_groups.new(name='Fingers.R')
_vg = ob_body.vertex_groups.new(name='FingerTips.R')
_vg = ob_body.vertex_groups.new(name='Thumb.R')
_vg = ob_body.vertex_groups.new(name='ThumbTip.R')
_vg = ob_body.vertex_groups.new(name='UpperLeg.L')
for _i, _w in zip([1, 3, 5, 8, 10, 13, 16, 19, 20, 22, 24, 27, 34, 36, 42, 43, 44, 45, 46, 47, 48, 49, 50, 51, 52, 53, 54, 55, 56, 59, 60, 61, 62, 63, 68, 69, 70, 71, 72, 74, 77, 79, 82, 85, 86, 87, 88, 89, 90, 92, 93, 94, 97, 98, 100, 105, 106, 107, 108, 109, 110, 111, 112, 113, 116, 117], [0.6842, 0.7526, 0.05001, 0.3662, 0.5101, 0.0547, 0.06052, 0.08367, 0.7163, 0.6319, 0.05744, 0.05726, 0.05064, 0.2774, 0.874, 0.9564, 1.0, 0.9117, 0.0329, 0.2319, 0.2579, 0.146, 0.01196, 0.2933, 0.867, 0.9062, 0.926, 0.8539, 0.05009, 0.05495, 0.9944, 0.9867, 0.986, 0.9929, 0.1431, 0.2885, 0.2837, 0.1934, 0.553, 0.0003885, 0.7811, 0.05517, 0.7068, 0.9404, 0.8938, 0.1044, 0.334, 0.9142, 0.8493, 0.05718, 0.9848, 0.9948, 0.3044, 0.1693, 0.3234, 0.9797, 0.8994, 0.07128, 0.859, 0.8849, 0.05017, 0.01898, 0.9878, 0.9876, 0.249, 0.2856]): _vg.add([_i], _w, 'REPLACE')
_vg = ob_body.vertex_groups.new(name='LowerLeg.L')
for _i, _w in zip([38, 39, 40, 41, 52, 53, 54, 55, 56, 57, 58, 59, 64, 65, 66, 67, 68, 69, 70, 71, 83, 84, 89, 90, 91, 92, 95, 96, 97, 98, 103, 104, 108, 109, 110, 111, 114, 115, 116, 117, 218, 219, 222, 223, 225, 227, 228, 229, 230, 231, 232, 233, 238, 240, 241, 243, 244, 245, 246, 248], [0.9726, 0.9756, 0.9827, 0.9863, 0.3996, 0.338, 0.07388, 0.553, 1.0, 0.9773, 0.9899, 0.9638, 0.9979, 0.9987, 0.9997, 0.9974, 0.8569, 1.0, 0.8673, 0.8151, 0.9695, 0.9848, 0.08576, 0.5082, 0.9864, 0.9521, 0.9993, 0.9977, 1.0, 0.8307, 0.9734, 0.982, 0.4204, 0.124, 0.9498, 0.9655, 0.9976, 0.9989, 0.7518, 0.8304, 0.1709, 0.4104, 0.1735, 0.4134, 0.03241, 0.03483, 0.1555, 0.07581, 0.06981, 0.1696, 0.1673, 0.4312, 0.06465, 0.2177, 0.2204, 0.002287, 0.005078, 0.09014, 0.08397, 0.2209]): _vg.add([_i], _w, 'REPLACE')
_vg = ob_body.vertex_groups.new(name='Foot.L')
for _i, _w in zip([38, 83, 103, 217, 218, 219, 221, 222, 223, 224, 225, 226, 227, 228, 229, 230, 231, 232, 233, 235, 236, 237, 238, 239, 240, 241, 243, 244, 245, 246, 248, 249, 250, 251, 252, 253, 255, 256], [0.002902, 0.01017, 0.002269, 0.04929, 0.8048, 0.582, 0.02387, 0.8016, 0.5793, 0.8345, 0.9152, 0.8318, 0.927, 0.8291, 0.8714, 0.8806, 0.8185, 0.8089, 0.562, 0.02428, 0.9965, 0.8568, 0.8855, 0.002949, 0.7633, 0.7601, 0.8446, 0.8478, 0.8627, 0.8718, 0.7606, 0.09143, 0.2788, 0.2425, 0.1182, 0.9132, 0.1153, 0.1485]): _vg.add([_i], _w, 'REPLACE')
_vg = ob_body.vertex_groups.new(name='Toes.L')
for _i, _w in zip([216, 217, 220, 221, 224, 225, 226, 227, 229, 230, 234, 235, 237, 238, 239, 242, 243, 244, 245, 246, 247, 249, 250, 251, 252, 253, 254, 255, 256], [0.9785, 0.9498, 0.9782, 0.9626, 0.142, 0.0371, 0.1449, 0.01109, 0.05281, 0.04924, 0.9988, 0.9628, 0.1285, 0.0497, 0.9732, 0.9761, 0.1292, 0.1246, 0.04428, 0.03846, 0.9959, 0.9066, 0.7175, 0.7536, 0.8793, 0.08641, 0.9783, 0.8825, 0.8486]): _vg.add([_i], _w, 'REPLACE')
_vg = ob_body.vertex_groups.new(name='UpperLeg.R')
_vg = ob_body.vertex_groups.new(name='LowerLeg.R')
_vg = ob_body.vertex_groups.new(name='Foot.R')
_vg = ob_body.vertex_groups.new(name='Toes.R')
_vg = ob_body.vertex_groups.new(name='PoleTarget.L')
_m = ob_body.modifiers.new('Mirror', 'MIRROR')
_m.use_clip = True
_m = ob_body.modifiers.new('Armature', 'ARMATURE')
_m.object = ob_armature
_m.use_deform_preserve_volume = True
ob_front.location = (0.0, 0.0, 0.0)
ob_front.rotation_euler = (1.571, -0.0, 0.0)
ob_front.scale = (3.52, 3.52, 3.52)
ob_front.empty_display_type = 'IMAGE'
ob_front.empty_display_size = 5.0
ob_front.use_empty_image_alpha = True
ob_front.color = (1.0, 1.0, 1.0, 0.6084)
ob_front.lineart.crease_threshold = 0.0
ob_side.location = (0.0, 0.0, 0.0)
ob_side.rotation_euler = (1.571, -6.283, 1.571)
ob_side.scale = (3.52, 3.52, 3.52)
ob_side.empty_display_type = 'IMAGE'
ob_side.empty_display_size = 5.0
ob_side.empty_image_depth = 'FRONT'
ob_side.use_empty_image_alpha = True
ob_side.color = (1.0, 1.0, 1.0, 0.2517)
ob_side.lineart.crease_threshold = 0.0

# ---- collection membership
scene.collection.objects.link(ob_armature)
col_collection.objects.link(ob_body)
col_reference.objects.link(ob_front)
col_reference.objects.link(ob_side)
def _layer_coll(name, lc=None):
    lc = lc or bpy.context.view_layer.layer_collection
    for c in lc.children:
        if c.name == name: return c
        r = _layer_coll(name, c)
        if r: return r
_layer_coll('Reference').exclude = True

# ---- scene / render settings (as saved in the file)
scene.frame_start = 1; scene.frame_end = 99; scene.frame_set(77)
scene.render.engine = 'BLENDER_EEVEE_NEXT'
scene.cycles.use_denoising = False
scene.cycles.samples = 128
scene.cycles.sampling_pattern = 'TABULATED_SOBOL'
scene.cycles.use_adaptive_sampling = False
scene.cycles.use_light_tree = False
scene.view_settings.view_transform = 'Filmic'
bpy.context.view_layer.update()

# ---- added for rendering (the .blend has no active camera and no usable light): camera, sun
cam_auto = bpy.data.cameras.new('AutoCamera')
cam_auto.lens = 50.0
cam_auto.sensor_width = 36.0
cam_auto.clip_end = 1000.0
ob_auto_camera = bpy.data.objects.new('AutoCamera', cam_auto)
scene.collection.objects.link(ob_auto_camera)
ob_auto_camera.location = (1.90471, -2.33355, 2.47998)
ob_auto_camera.rotation_euler = (1.09748, -7.21219e-08, 0.694738)
scene.camera = ob_auto_camera
light_auto_sun = bpy.data.lights.new('AutoSun', 'SUN')
light_auto_sun.energy = 3.0
light_auto_sun.angle = 0.0523599
ob_auto_sun = bpy.data.objects.new('AutoSun', light_auto_sun)
scene.collection.objects.link(ob_auto_sun)
ob_auto_sun.rotation_euler = (0.872665, 0.174533, 0.523599)
bpy.context.view_layer.update()
